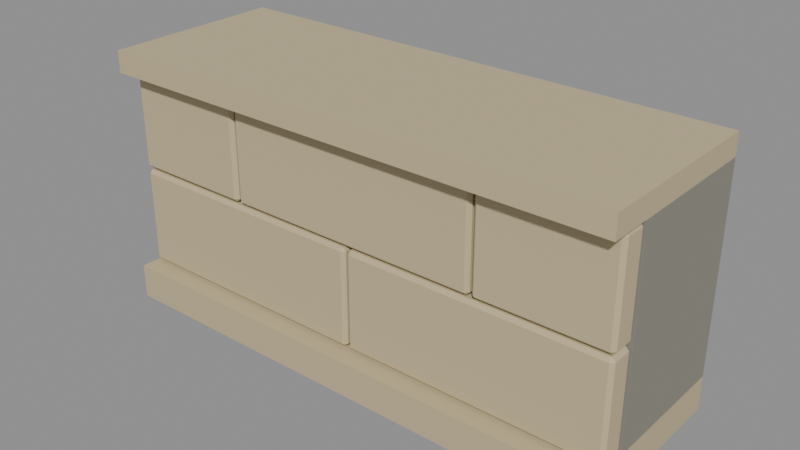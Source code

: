 # Source: rpg-mansion-rusticated-plinth-segment-01.blend  (saved by Blender 4.3.34; exported with 4.5.12 LTS)
import bpy
from mathutils import Matrix  # noqa: F401  (used for matrix-valued properties, if any)

bpy.ops.wm.read_factory_settings(use_empty=True)
scene = bpy.context.scene
scene.name = 'Canonical active export'

# ---- materials (node trees are filled in below, after node groups)
mat_original_stone = bpy.data.materials.new('Original stone')
mat_original_mortar = bpy.data.materials.new('Original mortar')

# ---- material node trees
mat_original_stone.use_nodes = True; mat_original_stone.node_tree.nodes.clear()
_N = mat_original_stone.node_tree.nodes; _L = mat_original_stone.node_tree.links
n0 = _N.new('ShaderNodeBsdfPrincipled'); n0.name = 'Principled BSDF'; n0.location = (10, 300)
n0.inputs[0].default_value = (0.552, 0.4621, 0.2789, 1.0)
n0.inputs[2].default_value = 0.75
n1 = _N.new('ShaderNodeOutputMaterial'); n1.name = 'Material Output'; n1.location = (300, 300)
_L.new(n0.outputs[0], n1.inputs[0])
n1.is_active_output = True
mat_original_mortar.use_nodes = True; mat_original_mortar.node_tree.nodes.clear()
_N = mat_original_mortar.node_tree.nodes; _L = mat_original_mortar.node_tree.links
n0 = _N.new('ShaderNodeBsdfPrincipled'); n0.name = 'Principled BSDF'; n0.location = (10, 300)
n0.inputs[0].default_value = (0.2623, 0.2502, 0.2086, 1.0)
n0.inputs[2].default_value = 0.75
n1 = _N.new('ShaderNodeOutputMaterial'); n1.name = 'Material Output'; n1.location = (300, 300)
_L.new(n0.outputs[0], n1.inputs[0])
n1.is_active_output = True

# ---- meshes
me_broad_continuous_foundation_footing_001 = bpy.data.meshes.new('Broad continuous foundation footing.001')
me_broad_continuous_foundation_footing_001.from_pydata([(-0.6, -0.21, 0.0), (0.6, -0.21, 0.0), (0.6, 0.21, 0.0), (-0.6, 0.21, 0.0), (-0.6, -0.21, 0.08), (0.6, -0.21, 0.08), (0.6, 0.21, 0.08), (-0.6, 0.21, 0.08), (-0.6, -0.11, 0.08), (0.6, -0.11, 0.08), (0.6, 0.21, 0.08), (-0.6, 0.21, 0.08), (-0.6, -0.11, 0.55), (0.6, -0.11, 0.55), (0.6, 0.21, 0.55), (-0.6, 0.21, 0.55), (-0.6, -0.21, 0.55), (0.6, -0.21, 0.55), (0.6, 0.21, 0.55), (-0.6, 0.21, 0.55), (-0.6, -0.21, 0.6), (0.6, -0.21, 0.6), (0.6, 0.21, 0.6), (-0.6, 0.21, 0.6), (-0.5975, -0.162, 0.0905), (-0.5895, -0.162, 0.0825), (-0.5895, -0.17, 0.0905), (-0.0025, -0.162, 0.0905), (-0.0105, -0.17, 0.0905), (-0.0105, -0.162, 0.0825), (-0.0105, -0.11, 0.0905), (-0.0025, -0.118, 0.0905), (-0.0105, -0.118, 0.0825), (-0.5975, -0.118, 0.0905), (-0.5895, -0.11, 0.0905), (-0.5895, -0.118, 0.0825), (-0.5975, -0.162, 0.3045), (-0.5895, -0.17, 0.3045), (-0.5895, -0.162, 0.3125), (-0.0105, -0.17, 0.3045), (-0.0025, -0.162, 0.3045), (-0.0105, -0.162, 0.3125), (-0.0025, -0.118, 0.3045), (-0.0105, -0.11, 0.3045), (-0.0105, -0.118, 0.3125), (-0.5975, -0.118, 0.3045), (-0.5895, -0.118, 0.3125), (-0.5895, -0.11, 0.3045), (0.0025, -0.162, 0.0905), (0.0105, -0.162, 0.0825), (0.0105, -0.17, 0.0905), (0.5975, -0.162, 0.0905), (0.5895, -0.17, 0.0905), (0.5895, -0.162, 0.0825), (0.5895, -0.11, 0.0905), (0.5975, -0.118, 0.0905), (0.5895, -0.118, 0.0825), (0.0025, -0.118, 0.0905), (0.0105, -0.11, 0.0905), (0.0105, -0.118, 0.0825), (0.0025, -0.162, 0.3045), (0.0105, -0.17, 0.3045), (0.0105, -0.162, 0.3125), (0.5895, -0.17, 0.3045), (0.5975, -0.162, 0.3045), (0.5895, -0.162, 0.3125), (0.5975, -0.118, 0.3045), (0.5895, -0.11, 0.3045), (0.5895, -0.118, 0.3125), (0.0025, -0.118, 0.3045), (0.0105, -0.118, 0.3125), (0.0105, -0.11, 0.3045), (-0.5975, -0.162, 0.3255), (-0.5895, -0.162, 0.3175), (-0.5895, -0.17, 0.3255), (-0.3025, -0.162, 0.3255), (-0.3105, -0.17, 0.3255), (-0.3105, -0.162, 0.3175), (-0.3105, -0.11, 0.3255), (-0.3025, -0.118, 0.3255), (-0.3105, -0.118, 0.3175), (-0.5975, -0.118, 0.3255), (-0.5895, -0.11, 0.3255), (-0.5895, -0.118, 0.3175), (-0.5975, -0.162, 0.5395), (-0.5895, -0.17, 0.5395), (-0.5895, -0.162, 0.5475), (-0.3105, -0.17, 0.5395), (-0.3025, -0.162, 0.5395), (-0.3105, -0.162, 0.5475), (-0.3025, -0.118, 0.5395), (-0.3105, -0.11, 0.5395), (-0.3105, -0.118, 0.5475), (-0.5975, -0.118, 0.5395), (-0.5895, -0.118, 0.5475), (-0.5895, -0.11, 0.5395), (-0.2975, -0.162, 0.3255), (-0.2895, -0.162, 0.3175), (-0.2895, -0.17, 0.3255), (0.2975, -0.162, 0.3255), (0.2895, -0.17, 0.3255), (0.2895, -0.162, 0.3175), (0.2895, -0.11, 0.3255), (0.2975, -0.118, 0.3255), (0.2895, -0.118, 0.3175), (-0.2975, -0.118, 0.3255), (-0.2895, -0.11, 0.3255), (-0.2895, -0.118, 0.3175), (-0.2975, -0.162, 0.5395), (-0.2895, -0.17, 0.5395), (-0.2895, -0.162, 0.5475), (0.2895, -0.17, 0.5395), (0.2975, -0.162, 0.5395), (0.2895, -0.162, 0.5475), (0.2975, -0.118, 0.5395), (0.2895, -0.11, 0.5395), (0.2895, -0.118, 0.5475), (-0.2975, -0.118, 0.5395), (-0.2895, -0.118, 0.5475), (-0.2895, -0.11, 0.5395), (0.3025, -0.162, 0.3255), (0.3105, -0.162, 0.3175), (0.3105, -0.17, 0.3255), (0.5975, -0.162, 0.3255), (0.5895, -0.17, 0.3255), (0.5895, -0.162, 0.3175), (0.5895, -0.11, 0.3255), (0.5975, -0.118, 0.3255), (0.5895, -0.118, 0.3175), (0.3025, -0.118, 0.3255), (0.3105, -0.11, 0.3255), (0.3105, -0.118, 0.3175), (0.3025, -0.162, 0.5395), (0.3105, -0.17, 0.5395), (0.3105, -0.162, 0.5475), (0.5895, -0.17, 0.5395), (0.5975, -0.162, 0.5395), (0.5895, -0.162, 0.5475), (0.5975, -0.118, 0.5395), (0.5895, -0.11, 0.5395), (0.5895, -0.118, 0.5475), (0.3025, -0.118, 0.5395), (0.3105, -0.118, 0.5475), (0.3105, -0.11, 0.5395)], [], [(3, 2, 1, 0), (4, 5, 6, 7), (0, 1, 5, 4), (1, 2, 6, 5), (2, 3, 7, 6), (3, 0, 4, 7), (11, 10, 9, 8), (12, 13, 14, 15), (8, 9, 13, 12), (9, 10, 14, 13), (10, 11, 15, 14), (11, 8, 12, 15), (19, 18, 17, 16), (20, 21, 22, 23), (16, 17, 21, 20), (17, 18, 22, 21), (18, 19, 23, 22), (19, 16, 20, 23), (26, 28, 39, 37), (27, 31, 42, 40), (30, 34, 47, 43), (38, 41, 44, 46), (35, 32, 29, 25), (24, 25, 26), (27, 28, 29), (30, 31, 32), (33, 34, 35), (36, 37, 38), (39, 40, 41), (42, 43, 44), (45, 46, 47), (24, 33, 35, 25), (32, 35, 34, 30), (29, 32, 31, 27), (25, 29, 28, 26), (38, 46, 45, 36), (37, 39, 41, 38), (40, 42, 44, 41), (43, 47, 46, 44), (26, 37, 36, 24), (27, 40, 39, 28), (30, 43, 42, 31), (33, 45, 47, 34), (33, 24, 36, 45), (50, 52, 63, 61), (51, 55, 66, 64), (54, 58, 71, 67), (62, 65, 68, 70), (59, 56, 53, 49), (48, 49, 50), (51, 52, 53), (54, 55, 56), (57, 58, 59), (60, 61, 62), (63, 64, 65), (66, 67, 68), (69, 70, 71), (48, 57, 59, 49), (56, 59, 58, 54), (53, 56, 55, 51), (49, 53, 52, 50), (62, 70, 69, 60), (61, 63, 65, 62), (64, 66, 68, 65), (67, 71, 70, 68), (50, 61, 60, 48), (51, 64, 63, 52), (54, 67, 66, 55), (57, 69, 71, 58), (57, 48, 60, 69), (74, 76, 87, 85), (75, 79, 90, 88), (78, 82, 95, 91), (86, 89, 92, 94), (83, 80, 77, 73), (72, 73, 74), (75, 76, 77), (78, 79, 80), (81, 82, 83), (84, 85, 86), (87, 88, 89), (90, 91, 92), (93, 94, 95), (72, 81, 83, 73), (80, 83, 82, 78), (77, 80, 79, 75), (73, 77, 76, 74), (86, 94, 93, 84), (85, 87, 89, 86), (88, 90, 92, 89), (91, 95, 94, 92), (74, 85, 84, 72), (75, 88, 87, 76), (78, 91, 90, 79), (81, 93, 95, 82), (81, 72, 84, 93), (98, 100, 111, 109), (99, 103, 114, 112), (102, 106, 119, 115), (110, 113, 116, 118), (107, 104, 101, 97), (96, 97, 98), (99, 100, 101), (102, 103, 104), (105, 106, 107), (108, 109, 110), (111, 112, 113), (114, 115, 116), (117, 118, 119), (96, 105, 107, 97), (104, 107, 106, 102), (101, 104, 103, 99), (97, 101, 100, 98), (110, 118, 117, 108), (109, 111, 113, 110), (112, 114, 116, 113), (115, 119, 118, 116), (98, 109, 108, 96), (99, 112, 111, 100), (102, 115, 114, 103), (105, 117, 119, 106), (105, 96, 108, 117), (122, 124, 135, 133), (123, 127, 138, 136), (126, 130, 143, 139), (134, 137, 140, 142), (131, 128, 125, 121), (120, 121, 122), (123, 124, 125), (126, 127, 128), (129, 130, 131), (132, 133, 134), (135, 136, 137), (138, 139, 140), (141, 142, 143), (120, 129, 131, 121), (128, 131, 130, 126), (125, 128, 127, 123), (121, 125, 124, 122), (134, 142, 141, 132), (133, 135, 137, 134), (136, 138, 140, 137), (139, 143, 142, 140), (122, 133, 132, 120), (123, 136, 135, 124), (126, 139, 138, 127), (129, 141, 143, 130), (129, 120, 132, 141)])
me_broad_continuous_foundation_footing_001.polygons.foreach_set('material_index', [0, 0, 0, 0, 0, 0, 1, 1, 1, 1, 1, 1, 0, 0, 0, 0, 0, 0, 0, 0, 0, 0, 0, 0, 0, 0, 0, 0, 0, 0, 0, 0, 0, 0, 0, 0, 0, 0, 0, 0, 0, 0, 0, 0, 0, 0, 0, 0, 0, 0, 0, 0, 0, 0, 0, 0, 0, 0, 0, 0, 0, 0, 0, 0, 0, 0, 0, 0, 0, 0, 0, 0, 0, 0, 0, 0, 0, 0, 0, 0, 0, 0, 0, 0, 0, 0, 0, 0, 0, 0, 0, 0, 0, 0, 0, 0, 0, 0, 0, 0, 0, 0, 0, 0, 0, 0, 0, 0, 0, 0, 0, 0, 0, 0, 0, 0, 0, 0, 0, 0, 0, 0, 0, 0, 0, 0, 0, 0, 0, 0, 0, 0, 0, 0, 0, 0, 0, 0, 0, 0, 0, 0, 0, 0, 0, 0, 0, 0])
_uv = me_broad_continuous_foundation_footing_001.uv_layers.new(name='UVMap')
_uv.uv.foreach_set('vector', [0.0009242, 0.1466, 0.3706, 0.1466, 0.3706, 0.276, 0.0009242, 0.276, 0.3715, 0.1466, 0.7412, 0.1466, 0.7412, 0.276, 0.3715, 0.276, 0.0009242, 0.6731, 0.3706, 0.6731, 0.3706, 0.6977, 0.0009242, 0.6977, 0.7421, 0.6731, 0.8715, 0.6731, 0.8715, 0.6977, 0.7421, 0.6977, 0.3715, 0.6731, 0.7412, 0.6731, 0.7412, 0.6977, 0.3715, 0.6977, 0.0009242, 0.6987, 0.1303, 0.6987, 0.1303, 0.7233, 0.0009242, 0.7233, 0.0009242, 0.4072, 0.3706, 0.4072, 0.3706, 0.5058, 0.0009242, 0.5058, 0.3715, 0.4072, 0.7412, 0.4072, 0.7412, 0.5058, 0.3715, 0.5058, 0.0009242, 0.0009242, 0.3706, 0.0009242, 0.3706, 0.1457, 0.0009242, 0.1457, 0.7421, 0.5058, 0.7421, 0.4072, 0.8869, 0.4072, 0.8869, 0.5058, 0.3715, 0.0009242, 0.7412, 0.0009242, 0.7412, 0.1457, 0.3715, 0.1457, 0.0009242, 0.6053, 0.0009242, 0.5067, 0.1457, 0.5067, 0.1457, 0.6053, 0.0009242, 0.2769, 0.3706, 0.2769, 0.3706, 0.4063, 0.0009242, 0.4063, 0.3715, 0.2769, 0.7412, 0.2769, 0.7412, 0.4063, 0.3715, 0.4063, 0.1312, 0.6987, 0.5009, 0.6987, 0.5009, 0.7141, 0.1312, 0.7141, 0.0009242, 0.7242, 0.1303, 0.7242, 0.1303, 0.7396, 0.0009242, 0.7396, 0.5018, 0.6987, 0.8715, 0.6987, 0.8715, 0.7141, 0.5018, 0.7141, 0.1312, 0.7242, 0.2606, 0.7242, 0.2606, 0.7396, 0.1312, 0.7396, 0.5052, 0.5067, 0.6836, 0.5067, 0.6836, 0.5727, 0.5052, 0.5727, 0.707, 0.7541, 0.707, 0.7406, 0.7729, 0.7406, 0.7729, 0.7541, 0.6845, 0.5067, 0.8629, 0.5067, 0.8629, 0.5727, 0.6845, 0.5727, 0.6201, 0.7242, 0.7985, 0.7242, 0.7985, 0.7378, 0.6201, 0.7378, 0.7994, 0.7242, 0.9778, 0.7242, 0.9778, 0.7378, 0.7994, 0.7378, 0.07964, 0.7872, 0.08312, 0.7872, 0.08138, 0.7902, 0.1272, 0.7872, 0.1255, 0.7902, 0.1237, 0.7872, 0.062, 0.7872, 0.06548, 0.7872, 0.06374, 0.7902, 0.05318, 0.7872, 0.05666, 0.7872, 0.05492, 0.7902, 0.1281, 0.7872, 0.1316, 0.7872, 0.1299, 0.7902, 0.1766, 0.7872, 0.1801, 0.7872, 0.1784, 0.7902, 0.1325, 0.7872, 0.136, 0.7872, 0.1343, 0.7902, 0.08753, 0.7872, 0.08579, 0.7902, 0.08404, 0.7872, 0.06777, 0.7695, 0.08133, 0.7695, 0.08133, 0.773, 0.06777, 0.773, 0.5434, 0.7695, 0.7218, 0.7695, 0.7218, 0.773, 0.5434, 0.773, 0.2215, 0.7739, 0.235, 0.7739, 0.235, 0.7774, 0.2215, 0.7774, 0.5456, 0.7739, 0.7239, 0.7739, 0.7239, 0.7774, 0.5456, 0.7774, 0.236, 0.7739, 0.2495, 0.7739, 0.2495, 0.7774, 0.236, 0.7774, 0.1802, 0.7827, 0.3586, 0.7827, 0.3586, 0.7862, 0.1802, 0.7862, 0.9343, 0.7783, 0.9479, 0.7783, 0.9479, 0.7818, 0.9343, 0.7818, 0.7249, 0.7739, 0.9032, 0.7739, 0.9032, 0.7774, 0.7249, 0.7774, 0.276, 0.7695, 0.3419, 0.7695, 0.3419, 0.773, 0.276, 0.773, 0.5332, 0.7783, 0.5992, 0.7783, 0.5992, 0.7818, 0.5332, 0.7818, 0.0878, 0.7739, 0.1537, 0.7739, 0.1537, 0.7774, 0.0878, 0.7774, 0.784, 0.755, 0.8499, 0.755, 0.8499, 0.7585, 0.784, 0.7585, 0.7738, 0.7541, 0.7738, 0.7406, 0.8398, 0.7406, 0.8398, 0.7541, 0.0009242, 0.6063, 0.1793, 0.6063, 0.1793, 0.6722, 0.0009242, 0.6722, 0.8407, 0.7541, 0.8407, 0.7406, 0.9066, 0.7406, 0.9066, 0.7541, 0.1802, 0.6063, 0.3586, 0.6063, 0.3586, 0.6722, 0.1802, 0.6722, 0.0009242, 0.7406, 0.1793, 0.7406, 0.1793, 0.7541, 0.0009242, 0.7541, 0.1802, 0.7406, 0.3586, 0.7406, 0.3586, 0.7541, 0.1802, 0.7541, 0.137, 0.7872, 0.1404, 0.7872, 0.1387, 0.7902, 0.09194, 0.7872, 0.0902, 0.7902, 0.08845, 0.7872, 0.05759, 0.7872, 0.06107, 0.7872, 0.05933, 0.7902, 0.06641, 0.7872, 0.06989, 0.7872, 0.06815, 0.7902, 0.1811, 0.7872, 0.1845, 0.7872, 0.1828, 0.7902, 0.1414, 0.7872, 0.1449, 0.7872, 0.1431, 0.7902, 0.09286, 0.7872, 0.09635, 0.7872, 0.09461, 0.7902, 0.1493, 0.7872, 0.1475, 0.7902, 0.1458, 0.7872, 0.2504, 0.7739, 0.264, 0.7739, 0.264, 0.7774, 0.2504, 0.7774, 0.7227, 0.7695, 0.9011, 0.7695, 0.9011, 0.773, 0.7227, 0.773, 0.08225, 0.7695, 0.0958, 0.7695, 0.0958, 0.773, 0.08225, 0.773, 0.0009242, 0.7783, 0.1793, 0.7783, 0.1793, 0.7818, 0.0009242, 0.7818, 0.9488, 0.7783, 0.9624, 0.7783, 0.9624, 0.7818, 0.9488, 0.7818, 0.3595, 0.7827, 0.5379, 0.7827, 0.5379, 0.7862, 0.3595, 0.7862, 0.2649, 0.7739, 0.2785, 0.7739, 0.2785, 0.7774, 0.2649, 0.7774, 0.1802, 0.7783, 0.3586, 0.7783, 0.3586, 0.7818, 0.1802, 0.7818, 0.6001, 0.7783, 0.666, 0.7783, 0.666, 0.7818, 0.6001, 0.7818, 0.3429, 0.7695, 0.4088, 0.7695, 0.4088, 0.773, 0.3429, 0.773, 0.8508, 0.755, 0.9168, 0.755, 0.9168, 0.7585, 0.8508, 0.7585, 0.1546, 0.7739, 0.2206, 0.7739, 0.2206, 0.7774, 0.1546, 0.7774, 0.9075, 0.7541, 0.9075, 0.7406, 0.9735, 0.7406, 0.9735, 0.7541, 0.3595, 0.6063, 0.4454, 0.6063, 0.4454, 0.6722, 0.3595, 0.6722, 0.0009242, 0.7686, 0.0009242, 0.755, 0.06685, 0.755, 0.06685, 0.7686, 0.4464, 0.6063, 0.5323, 0.6063, 0.5323, 0.6722, 0.4464, 0.6722, 0.3595, 0.7406, 0.4454, 0.7406, 0.4454, 0.7541, 0.3595, 0.7541, 0.4464, 0.7406, 0.5323, 0.7406, 0.5323, 0.7541, 0.4464, 0.7541, 0.1502, 0.7872, 0.1537, 0.7872, 0.1519, 0.7902, 0.2031, 0.7872, 0.2066, 0.7872, 0.2048, 0.7902, 0.1855, 0.7872, 0.1889, 0.7872, 0.1872, 0.7902, 0.09727, 0.7872, 0.1008, 0.7872, 0.09902, 0.7902, 0.0743, 0.7872, 0.07256, 0.7902, 0.07082, 0.7872, 0.1563, 0.7902, 0.1546, 0.7872, 0.1581, 0.7872, 0.1034, 0.7902, 0.1017, 0.7872, 0.1052, 0.7872, 0.04436, 0.7872, 0.04785, 0.7872, 0.0461, 0.7902, 0.2794, 0.7739, 0.293, 0.7739, 0.293, 0.7774, 0.2794, 0.7774, 0.3595, 0.7783, 0.4454, 0.7783, 0.4454, 0.7818, 0.3595, 0.7818, 0.9799, 0.7827, 0.9935, 0.7827, 0.9935, 0.7862, 0.9799, 0.7862, 0.5388, 0.7827, 0.6247, 0.7827, 0.6247, 0.7862, 0.5388, 0.7862, 0.402, 0.755, 0.4156, 0.755, 0.4156, 0.7585, 0.402, 0.7585, 0.902, 0.7695, 0.9879, 0.7695, 0.9879, 0.773, 0.902, 0.773, 0.2939, 0.7739, 0.3074, 0.7739, 0.3074, 0.7774, 0.2939, 0.7774, 0.6103, 0.755, 0.6962, 0.755, 0.6962, 0.7585, 0.6103, 0.7585, 0.4097, 0.7695, 0.4756, 0.7695, 0.4756, 0.773, 0.4097, 0.773, 0.7125, 0.7827, 0.7785, 0.7827, 0.7785, 0.7862, 0.7125, 0.7862, 0.6669, 0.7783, 0.7329, 0.7783, 0.7329, 0.7818, 0.6669, 0.7818, 0.9177, 0.755, 0.9836, 0.755, 0.9836, 0.7585, 0.9177, 0.7585, 0.06777, 0.7686, 0.06777, 0.755, 0.1337, 0.755, 0.1337, 0.7686, 0.1466, 0.5067, 0.325, 0.5067, 0.325, 0.5727, 0.1466, 0.5727, 0.1346, 0.7686, 0.1346, 0.755, 0.2005, 0.755, 0.2005, 0.7686, 0.3259, 0.5067, 0.5043, 0.5067, 0.5043, 0.5727, 0.3259, 0.5727, 0.2615, 0.7242, 0.4399, 0.7242, 0.4399, 0.7378, 0.2615, 0.7378, 0.4408, 0.7242, 0.6192, 0.7242, 0.6192, 0.7378, 0.4408, 0.7378, 0.2075, 0.7872, 0.211, 0.7872, 0.2093, 0.7902, 0.2119, 0.7872, 0.2154, 0.7872, 0.2137, 0.7902, 0.1899, 0.7872, 0.1934, 0.7872, 0.1916, 0.7902, 0.1943, 0.7872, 0.1978, 0.7872, 0.196, 0.7902, 0.1607, 0.7902, 0.159, 0.7872, 0.1625, 0.7872, 0.1652, 0.7902, 0.1634, 0.7872, 0.1669, 0.7872, 0.1078, 0.7902, 0.1061, 0.7872, 0.1096, 0.7872, 0.1122, 0.7902, 0.1105, 0.7872, 0.114, 0.7872, 0.0009242, 0.7872, 0.01448, 0.7872, 0.01448, 0.7906, 0.0009242, 0.7906, 0.3663, 0.7739, 0.5446, 0.7739, 0.5446, 0.7774, 0.3663, 0.7774, 0.0154, 0.7872, 0.02896, 0.7872, 0.02896, 0.7906, 0.0154, 0.7906, 0.0009242, 0.7827, 0.1793, 0.7827, 0.1793, 0.7862, 0.0009242, 0.7862, 0.3084, 0.7739, 0.3219, 0.7739, 0.3219, 0.7774, 0.3084, 0.7774, 0.09673, 0.7695, 0.2751, 0.7695, 0.2751, 0.773, 0.09673, 0.773, 0.3228, 0.7739, 0.3364, 0.7739, 0.3364, 0.7774, 0.3228, 0.7774, 0.431, 0.755, 0.6093, 0.755, 0.6093, 0.7585, 0.431, 0.7585, 0.7794, 0.7827, 0.8453, 0.7827, 0.8453, 0.7862, 0.7794, 0.7862, 0.8462, 0.7827, 0.9121, 0.7827, 0.9121, 0.7862, 0.8462, 0.7862, 0.7338, 0.7783, 0.7997, 0.7783, 0.7997, 0.7818, 0.7338, 0.7818, 0.8006, 0.7783, 0.8666, 0.7783, 0.8666, 0.7818, 0.8006, 0.7818, 0.2015, 0.7686, 0.2015, 0.755, 0.2674, 0.755, 0.2674, 0.7686, 0.5332, 0.6063, 0.6192, 0.6063, 0.6192, 0.6722, 0.5332, 0.6722, 0.2683, 0.7686, 0.2683, 0.755, 0.3342, 0.755, 0.3342, 0.7686, 0.6201, 0.6063, 0.7061, 0.6063, 0.7061, 0.6722, 0.6201, 0.6722, 0.5332, 0.7406, 0.6192, 0.7406, 0.6192, 0.7541, 0.5332, 0.7541, 0.6201, 0.7406, 0.7061, 0.7406, 0.7061, 0.7541, 0.6201, 0.7541, 0.2163, 0.7872, 0.2198, 0.7872, 0.2181, 0.7902, 0.1678, 0.7872, 0.1713, 0.7872, 0.1696, 0.7902, 0.1149, 0.7872, 0.1184, 0.7872, 0.1167, 0.7902, 0.1987, 0.7872, 0.2022, 0.7872, 0.2004, 0.7902, 0.174, 0.7902, 0.1722, 0.7872, 0.1757, 0.7872, 0.07697, 0.7902, 0.07523, 0.7872, 0.07871, 0.7872, 0.05225, 0.7872, 0.05051, 0.7902, 0.04877, 0.7872, 0.1211, 0.7902, 0.1193, 0.7872, 0.1228, 0.7872, 0.02988, 0.7872, 0.04344, 0.7872, 0.04344, 0.7906, 0.02988, 0.7906, 0.4464, 0.7783, 0.5323, 0.7783, 0.5323, 0.7818, 0.4464, 0.7818, 0.3373, 0.7739, 0.3509, 0.7739, 0.3509, 0.7774, 0.3373, 0.7774, 0.6257, 0.7827, 0.7116, 0.7827, 0.7116, 0.7862, 0.6257, 0.7862, 0.3518, 0.7739, 0.3654, 0.7739, 0.3654, 0.7774, 0.3518, 0.7774, 0.0009242, 0.7739, 0.08687, 0.7739, 0.08687, 0.7774, 0.0009242, 0.7774, 0.4165, 0.755, 0.43, 0.755, 0.43, 0.7585, 0.4165, 0.7585, 0.6971, 0.755, 0.7831, 0.755, 0.7831, 0.7585, 0.6971, 0.7585, 0.9131, 0.7827, 0.979, 0.7827, 0.979, 0.7862, 0.9131, 0.7862, 0.4766, 0.7695, 0.5425, 0.7695, 0.5425, 0.773, 0.4766, 0.773, 0.0009242, 0.7695, 0.06685, 0.7695, 0.06685, 0.773, 0.0009242, 0.773, 0.8675, 0.7783, 0.9334, 0.7783, 0.9334, 0.7818, 0.8675, 0.7818, 0.3352, 0.7686, 0.3352, 0.755, 0.4011, 0.755, 0.4011, 0.7686])
me_broad_continuous_foundation_footing_001.materials.append(mat_original_stone)
me_broad_continuous_foundation_footing_001.materials.append(mat_original_mortar)
me_broad_continuous_foundation_footing_001.update()

# ---- objects
ob_rpg_mansion_rusticated_plinth_segment_01 = bpy.data.objects.new('rpg-mansion-rusticated-plinth-segment-01', me_broad_continuous_foundation_footing_001)

# ---- transforms, parenting, visibility, modifiers, constraints
ob_rpg_mansion_rusticated_plinth_segment_01.location = (0.0, 0.0, 0.0)

# ---- collection membership
scene.collection.objects.link(ob_rpg_mansion_rusticated_plinth_segment_01)

# ---- scene / render settings (as saved in the file)
scene.frame_start = 1; scene.frame_end = 250; scene.frame_set(1)
scene.render.engine = 'BLENDER_EEVEE_NEXT'
scene.render.image_settings.exr_codec = 'NONE'
scene.render.simplify_subdivision_render = 0
scene.render.simplify_child_particles_render = 0.0
scene.eevee.use_volume_custom_range = False
scene.eevee.use_fast_gi = False
scene.eevee.use_shadows = False
scene.view_settings.white_balance_temperature = 0.0
scene.view_settings.white_balance_tint = 0.0
scene.view_settings.white_balance_whitepoint = (2.97, 0.5193, -0.0414)
bpy.context.view_layer.update()

# ---- added for rendering (the .blend has no active camera and no usable light): camera, sun + grey world if the file has none
cam_auto = bpy.data.cameras.new('AutoCamera')
cam_auto.lens = 50.0
cam_auto.sensor_width = 36.0
cam_auto.clip_end = 1000.0
ob_auto_camera = bpy.data.objects.new('AutoCamera', cam_auto)
scene.collection.objects.link(ob_auto_camera)
ob_auto_camera.location = (1.30072, -1.56087, 1.34058)
ob_auto_camera.rotation_euler = (1.09748, -7.21219e-08, 0.694738)
scene.camera = ob_auto_camera
light_auto_sun = bpy.data.lights.new('AutoSun', 'SUN')
light_auto_sun.energy = 3.0
light_auto_sun.angle = 0.0523599
ob_auto_sun = bpy.data.objects.new('AutoSun', light_auto_sun)
scene.collection.objects.link(ob_auto_sun)
ob_auto_sun.rotation_euler = (0.872665, 0.174533, 0.523599)
if scene.world is None:
    world_auto = bpy.data.worlds.new('AutoWorld')
    world_auto.color = (0.3, 0.3, 0.3)
    scene.world = world_auto
bpy.context.view_layer.update()
